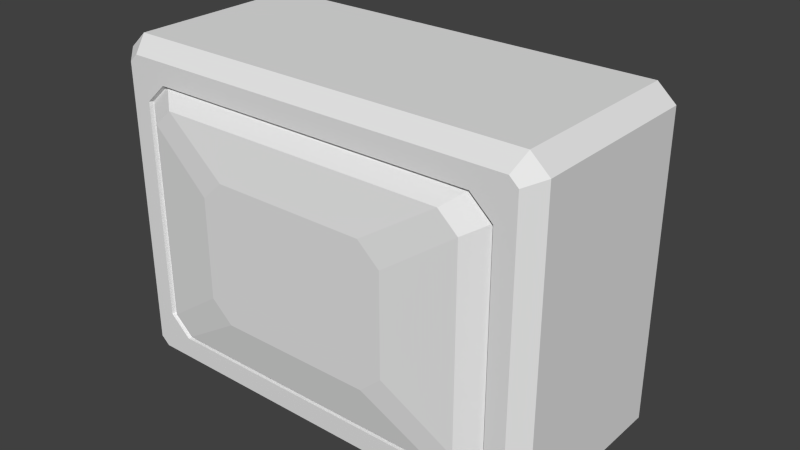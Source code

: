 # Source: 1_tv.6.blend  (saved by Blender 2.69.0; exported with 4.5.12 LTS)
import bpy
from mathutils import Matrix  # noqa: F401  (used for matrix-valued properties, if any)

bpy.ops.wm.read_factory_settings(use_empty=True)
scene = bpy.context.scene
scene.name = 'Scene'

# ---- collections
col_collection_1 = bpy.data.collections.new('Collection 1'); scene.collection.children.link(col_collection_1)

# ---- materials (node trees are filled in below, after node groups)
mat_material = bpy.data.materials.new('Material')
mat_material.alpha_threshold = 0.0
mat_material.use_transparent_shadow = False
mat_material.roughness = 0.5
mat_material.line_color = (0.0, 0.0, 0.0, 1.0)

# ---- material node trees

# ---- world
world_world = bpy.data.worlds.new('World'); scene.world = world_world
world_world.color = (0.05088, 0.05088, 0.05088)
world_world.use_sun_shadow = False
world_world.sun_shadow_jitter_overblur = 0.0
world_world.cycles.sampling_method = 'MANUAL'
world_world.cycles.sample_map_resolution = 256

# ---- meshes
me_cube = bpy.data.meshes.new('Cube')
me_cube.from_pydata([(1.082, 0.5137, -0.8832), (-1.082, 0.5137, -0.8832), (1.082, 0.5137, 0.8832), (-1.082, 0.5137, 0.8832), (1.178, 0.5137, -0.7961), (1.178, 0.5137, 0.7961), (-1.178, 0.5137, -0.7961), (-1.178, 0.5137, 0.7961), (0.7801, 0.5137, -0.4426), (-0.7801, 0.5137, -0.4426), (0.8634, 0.5137, 0.547), (0.7815, 0.5137, 0.6436), (-0.8648, 0.5137, 0.5453), (-0.7801, 0.5137, 0.6452), (0.8648, 0.5137, -0.3427), (-0.8648, 0.5137, -0.3427), (0.7801, 0.8986, -0.4426), (-0.7801, 0.8986, -0.4426), (0.8648, 0.8986, -0.3427), (-0.8648, 0.8986, -0.3427), (1.082, -0.4332, -0.8832), (1.051, -0.5137, -0.8027), (-1.082, -0.4332, -0.8832), (-1.051, -0.5137, -0.8027), (1.082, -0.4332, 0.8832), (1.051, -0.5137, 0.8027), (-1.082, -0.4332, 0.8832), (-1.051, -0.5137, 0.8027), (1.097, -0.5137, -0.7606), (1.178, -0.4332, -0.7961), (1.178, -0.4332, 0.7961), (1.097, -0.5137, 0.7606), (-1.178, -0.4332, -0.7961), (-1.097, -0.5137, -0.7606), (-1.097, -0.5137, 0.7606), (-1.178, -0.4332, 0.7961), (0.8772, -0.5137, -0.6894), (-0.8772, -0.5137, -0.6894), (0.8772, -0.5137, 0.6894), (0.9924, -0.5137, 0.5843), (-0.9924, -0.5137, 0.5843), (-0.8772, -0.5137, 0.6894), (0.9924, -0.5137, -0.5843), (-0.9924, -0.5137, -0.5843), (0.8648, 0.8986, 0.1656), (0.8644, 0.7714, 0.5459), (0.7805, 0.7714, 0.6447), (0.7212, 0.8986, 0.2744), (-0.8648, 0.7714, 0.5453), (-0.8648, 0.8986, 0.1656), (-0.7212, 0.8986, 0.2744), (-0.7801, 0.7714, 0.6452), (0.873, -0.4887, -0.6861), (-0.873, -0.4887, -0.6861), (0.873, -0.4887, 0.6861), (0.9877, -0.4887, 0.5815), (-0.9877, -0.4887, 0.5815), (-0.873, -0.4887, 0.6861), (0.9877, -0.4887, -0.5815), (-0.9877, -0.4887, -0.5815), (0.7742, -0.5721, -0.6084), (-0.7742, -0.5721, -0.6084), (0.7742, -0.5721, 0.6084), (0.8759, -0.5721, 0.5157), (-0.8759, -0.5721, 0.5157), (-0.7742, -0.5721, 0.6084), (0.8759, -0.5721, -0.5157), (-0.8759, -0.5721, -0.5157), (0.4075, -0.6183, -0.3689), (-0.4075, -0.6183, -0.3689), (0.4075, -0.6183, 0.3689), (0.5221, -0.6183, 0.2644), (-0.5221, -0.6183, 0.2644), (-0.4075, -0.6183, 0.3689), (0.5221, -0.6183, -0.2644), (-0.5221, -0.6183, -0.2644)], [], [(40, 43, 59, 56), (35, 26, 3, 7), (2, 3, 26, 24), (4, 5, 30, 29), (0, 20, 22, 1), (32, 35, 7, 6), (5, 2, 24, 30), (12, 13, 51, 48), (9, 8, 0, 1), (10, 11, 2, 5), (13, 12, 7, 3), (11, 13, 3, 2), (8, 14, 4, 0), (14, 10, 5, 4), (15, 9, 1, 6), (12, 15, 6, 7), (10, 14, 18, 44, 45), (9, 15, 19, 17), (13, 11, 46, 51), (14, 8, 16, 18), (15, 12, 48, 49, 19), (18, 16, 17, 19, 49, 50, 47, 44), (8, 9, 17, 16), (22, 32, 6, 1), (21, 23, 22, 20), (30, 24, 25, 31), (34, 27, 26, 35), (24, 26, 27, 25), (28, 21, 20, 29), (31, 28, 29, 30), (32, 22, 23, 33), (35, 32, 33, 34), (0, 4, 29, 20), (36, 37, 23, 21), (38, 39, 31, 25), (40, 41, 27, 34), (41, 38, 25, 27), (42, 36, 21, 28), (39, 42, 28, 31), (37, 43, 33, 23), (43, 40, 34, 33), (44, 47, 46, 45), (48, 51, 50, 49), (47, 50, 51, 46), (11, 10, 45, 46), (56, 59, 67, 64), (43, 37, 53, 59), (42, 39, 55, 58), (36, 42, 58, 52), (38, 41, 57, 54), (41, 40, 56, 57), (39, 38, 54, 55), (37, 36, 52, 53), (64, 67, 75, 72), (59, 53, 61, 67), (58, 55, 63, 66), (52, 58, 66, 60), (54, 57, 65, 62), (57, 56, 64, 65), (55, 54, 62, 63), (53, 52, 60, 61), (71, 70, 73, 72, 75, 69, 68, 74), (67, 61, 69, 75), (66, 63, 71, 74), (60, 66, 74, 68), (62, 65, 73, 70), (65, 64, 72, 73), (63, 62, 70, 71), (61, 60, 68, 69)])
me_cube.materials.append(mat_material)
me_cube.use_remesh_preserve_volume = False
me_cube.use_remesh_preserve_attributes = False
me_cube.use_mirror_vertex_groups = False
me_cube.update()

# ---- objects
ob_cube = bpy.data.objects.new('Cube', me_cube)

# ---- transforms, parenting, visibility, modifiers, constraints
ob_cube.location = (0.0, 0.0, 0.0)
ob_cube.lock_rotations_4d = False
ob_cube.empty_display_type = 'ARROWS'
ob_cube.lineart.crease_threshold = 0.0

# ---- collection membership
col_collection_1.objects.link(ob_cube)

# ---- scene / render settings (as saved in the file)
scene.frame_start = 1; scene.frame_end = 250; scene.frame_set(240)
scene.render.engine = 'BLENDER_EEVEE_NEXT'
scene.render.image_settings.color_mode = 'RGB'
scene.render.image_settings.compression = 90
scene.render.resolution_percentage = 50
scene.render.dither_intensity = 0.0
scene.cycles.use_denoising = False
scene.cycles.samples = 10
scene.cycles.sampling_pattern = 'TABULATED_SOBOL'
scene.cycles.light_sampling_threshold = 0.0
scene.cycles.use_adaptive_sampling = False
scene.cycles.use_light_tree = False
scene.cycles.blur_glossy = 0.0
scene.cycles.volume_bounces = 1
scene.cycles.pixel_filter_type = 'GAUSSIAN'
scene.cycles.sample_clamp_indirect = 0.0
scene.view_settings.view_transform = 'Standard'
bpy.context.view_layer.update()

# ---- added for rendering (the .blend has no active camera and no usable light): camera, sun
cam_auto = bpy.data.cameras.new('AutoCamera')
cam_auto.lens = 50.0
cam_auto.sensor_width = 36.0
cam_auto.clip_end = 1000.0
ob_auto_camera = bpy.data.objects.new('AutoCamera', cam_auto)
scene.collection.objects.link(ob_auto_camera)
ob_auto_camera.location = (3.06434, -3.53704, 2.45147)
ob_auto_camera.rotation_euler = (1.09748, -7.21219e-08, 0.694738)
scene.camera = ob_auto_camera
light_auto_sun = bpy.data.lights.new('AutoSun', 'SUN')
light_auto_sun.energy = 3.0
light_auto_sun.angle = 0.0523599
ob_auto_sun = bpy.data.objects.new('AutoSun', light_auto_sun)
scene.collection.objects.link(ob_auto_sun)
ob_auto_sun.rotation_euler = (0.872665, 0.174533, 0.523599)
bpy.context.view_layer.update()
